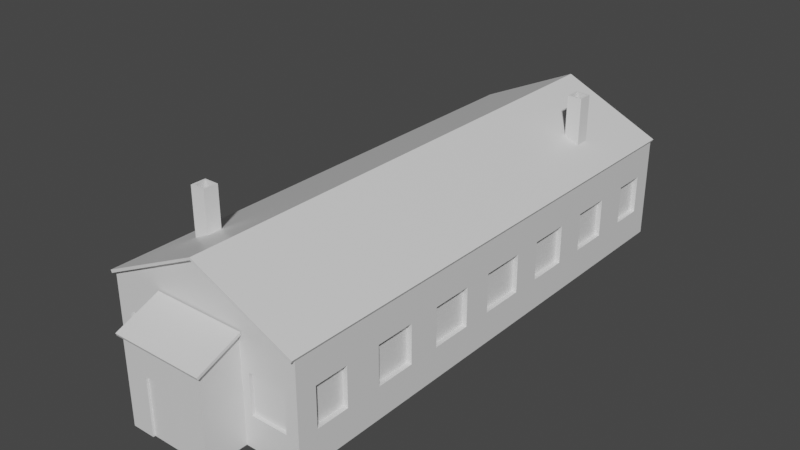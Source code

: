 # Source: home_1.blend  (saved by Blender 2.91.10; exported with 4.5.12 LTS)
import bpy
from mathutils import Matrix  # noqa: F401  (used for matrix-valued properties, if any)

bpy.ops.wm.read_factory_settings(use_empty=True)
scene = bpy.context.scene
scene.name = 'Scene'

# ---- collections
col_collection = bpy.data.collections.new('Collection'); scene.collection.children.link(col_collection)

# ---- materials (node trees are filled in below, after node groups)
mat_material = bpy.data.materials.new('Material')
mat_material.alpha_threshold = 0.0
mat_material.use_transparent_shadow = False
mat_material.line_color = (0.0, 0.0, 0.0, 1.0)

# ---- material node trees
mat_material.use_nodes = True; mat_material.node_tree.nodes.clear()
_N = mat_material.node_tree.nodes; _L = mat_material.node_tree.links
n0 = _N.new('ShaderNodeOutputMaterial'); n0.name = 'Material Output'; n0.location = (300, 300)
n1 = _N.new('ShaderNodeBsdfPrincipled'); n1.name = 'Principled BSDF'; n1.location = (10, 300)
n1.distribution = 'GGX'
n1.subsurface_method = 'BURLEY'
n1.inputs[2].default_value = 0.4
n1.inputs[3].default_value = 1.45
n1.inputs[27].default_value = (0.0, 0.0, 0.0, 1.0)
n1.inputs[28].default_value = 1.0
_L.new(n1.outputs[0], n0.inputs[0])
n0.is_active_output = True

# ---- world
world_world = bpy.data.worlds.new('World'); scene.world = world_world
world_world.use_nodes = True; world_world.node_tree.nodes.clear()
_N = world_world.node_tree.nodes; _L = world_world.node_tree.links
n0 = _N.new('ShaderNodeOutputWorld'); n0.name = 'World Output'; n0.location = (300, 300)
n1 = _N.new('ShaderNodeBackground'); n1.name = 'Background'; n1.location = (10, 300)
n1.inputs[0].default_value = (0.05088, 0.05088, 0.05088, 1.0)
_L.new(n1.outputs[0], n0.inputs[0])
n0.is_active_output = True
world_world.color = (0.05088, 0.05088, 0.05088)
world_world.use_sun_shadow = False
world_world.sun_shadow_jitter_overblur = 0.0

# ---- meshes
me_cube_001 = bpy.data.meshes.new('Cube.001')
me_cube_001.from_pydata([(2.345, 5.98, 1.379), (2.345, 5.98, -1.0), (2.345, -5.98, 1.379), (2.345, -5.98, -1.0), (1.0, -5.98, 1.379), (1.199, -5.98, -0.2651), (2.051, -5.98, 0.6436), (2.051, -5.98, -0.2651), (1.199, -5.98, 0.6436), (1.199, -5.907, -0.2651), (2.051, -5.907, -0.2651), (1.199, -5.907, 0.6436), (2.051, -5.907, 0.6436), (2.345, 4.271, 1.379), (2.345, 2.563, 1.379), (2.345, 0.8543, 1.379), (2.345, -0.8543, 1.379), (2.345, -2.563, 1.379), (2.345, -4.271, 1.379), (2.345, -4.271, -1.0), (2.345, -2.563, -1.0), (2.345, -0.8543, -1.0), (2.345, 0.8543, -1.0), (2.345, 2.563, -1.0), (2.345, 4.271, -1.0), (2.345, -4.733, 0.6436), (2.345, 5.518, 0.6436), (2.345, 5.518, -0.2651), (2.345, -5.518, 0.6436), (2.345, -5.518, -0.2651), (2.345, 4.733, -0.2651), (2.345, 4.733, 0.6436), (2.345, -4.733, -0.2651), (2.345, 3.884, 0.6436), (2.345, 2.95, 0.6436), (2.345, -3.884, 0.6436), (2.345, -2.95, 0.6436), (2.345, -3.884, -0.2651), (2.345, -2.95, -0.2651), (2.345, 3.884, -0.2651), (2.345, 2.95, -0.2651), (2.345, 2.197, 0.6436), (2.345, 1.22, 0.6436), (2.345, -2.197, 0.6436), (2.345, -1.22, 0.6436), (2.345, -2.197, -0.2651), (2.345, -1.22, -0.2651), (2.345, 2.197, -0.2651), (2.345, 1.22, -0.2651), (2.345, 0.5254, 0.6436), (2.345, -0.5254, 0.6436), (2.345, -0.5254, -0.2651), (2.345, 0.5254, -0.2651), (2.228, -4.733, 0.6436), (2.228, -5.518, 0.6436), (2.228, 4.733, -0.2651), (2.228, 5.518, -0.2651), (2.228, 5.518, 0.6436), (2.228, 4.733, 0.6436), (2.228, 3.884, 0.6436), (2.228, 2.95, 0.6436), (2.228, 2.197, 0.6436), (2.228, 1.22, 0.6436), (2.228, 0.5254, 0.6436), (2.228, -0.5254, 0.6436), (2.228, -1.22, 0.6436), (2.228, -2.197, 0.6436), (2.228, -2.95, 0.6436), (2.228, -3.884, 0.6436), (2.228, -5.518, -0.2651), (2.228, -4.733, -0.2651), (2.228, -3.884, -0.2651), (2.228, -2.95, -0.2651), (2.228, -2.197, -0.2651), (2.228, -1.22, -0.2651), (2.228, -0.5254, -0.2651), (2.228, 0.5254, -0.2651), (2.228, 1.22, -0.2651), (2.228, 2.197, -0.2651), (2.228, 2.95, -0.2651), (2.228, 3.884, -0.2651), (0.7218, 5.98, -0.2731), (1.623, 5.98, 0.6516), (1.623, 5.98, -0.2731), (0.7218, 5.98, 0.6516), (1.623, 5.856, -0.2731), (0.7218, 5.856, -0.2731), (0.7218, 5.856, 0.6516), (1.623, 5.856, 0.6516), (-2.345, 5.98, 1.379), (-2.345, 5.98, -1.0), (-2.345, -5.98, 1.379), (-2.345, -5.98, -1.0), (0.0, 5.98, -1.0), (0.0, -5.98, -1.0), (0.0, 5.98, 1.379), (-1.0, -5.98, 1.379), (0.0, -5.98, 1.379), (-1.199, -5.98, -0.2651), (-2.051, -5.98, 0.6436), (-2.051, -5.98, -0.2651), (-1.199, -5.98, 0.6436), (-1.199, -5.907, -0.2651), (-2.051, -5.907, -0.2651), (-1.199, -5.907, 0.6436), (-2.051, -5.907, 0.6436), (-2.345, 4.271, 1.379), (-2.345, 2.563, 1.379), (-2.345, 0.8543, 1.379), (-2.345, -0.8543, 1.379), (-2.345, -2.563, 1.379), (-2.345, -4.271, 1.379), (-2.345, -4.271, -1.0), (-2.345, -2.563, -1.0), (-2.345, -0.8543, -1.0), (-2.345, 0.8543, -1.0), (-2.345, 2.563, -1.0), (-2.345, 4.271, -1.0), (-2.345, -4.733, 0.6436), (-2.345, 5.518, 0.6436), (-2.345, 5.518, -0.2651), (-2.345, -5.518, 0.6436), (-2.345, -5.518, -0.2651), (-2.345, 4.733, -0.2651), (-2.345, 4.733, 0.6436), (-2.345, -4.733, -0.2651), (-2.345, 3.884, 0.6436), (-2.345, 2.95, 0.6436), (-2.345, -3.884, 0.6436), (-2.345, -2.95, 0.6436), (-2.345, -3.884, -0.2651), (-2.345, -2.95, -0.2651), (-2.345, 3.884, -0.2651), (-2.345, 2.95, -0.2651), (-2.345, 2.197, 0.6436), (-2.345, 1.22, 0.6436), (-2.345, -2.197, 0.6436), (-2.345, -1.22, 0.6436), (-2.345, -2.197, -0.2651), (-2.345, -1.22, -0.2651), (-2.345, 2.197, -0.2651), (-2.345, 1.22, -0.2651), (-2.345, 0.5254, 0.6436), (-2.345, -0.5254, 0.6436), (-2.345, -0.5254, -0.2651), (-2.345, 0.5254, -0.2651), (-2.228, -4.733, 0.6436), (-2.228, -5.518, 0.6436), (-2.228, 4.733, -0.2651), (-2.228, 5.518, -0.2651), (-2.228, 5.518, 0.6436), (-2.228, 4.733, 0.6436), (-2.228, 3.884, 0.6436), (-2.228, 2.95, 0.6436), (-2.228, 2.197, 0.6436), (-2.228, 1.22, 0.6436), (-2.228, 0.5254, 0.6436), (-2.228, -0.5254, 0.6436), (-2.228, -1.22, 0.6436), (-2.228, -2.197, 0.6436), (-2.228, -2.95, 0.6436), (-2.228, -3.884, 0.6436), (-2.228, -5.518, -0.2651), (-2.228, -4.733, -0.2651), (-2.228, -3.884, -0.2651), (-2.228, -2.95, -0.2651), (-2.228, -2.197, -0.2651), (-2.228, -1.22, -0.2651), (-2.228, -0.5254, -0.2651), (-2.228, 0.5254, -0.2651), (-2.228, 1.22, -0.2651), (-2.228, 2.197, -0.2651), (-2.228, 2.95, -0.2651), (-2.228, 3.884, -0.2651), (-0.7218, 5.98, -0.2731), (-1.623, 5.98, 0.6516), (-1.623, 5.98, -0.2731), (-0.7218, 5.98, 0.6516), (-1.623, 5.856, -0.2731), (-0.7218, 5.856, -0.2731), (-0.7218, 5.856, 0.6516), (-1.623, 5.856, 0.6516)], [(4, 97), (96, 97)], [(32, 25, 53, 70), (84, 82, 88, 87), (5, 7, 10, 9), (6, 7, 3, 2), (7, 5, 94, 3), (5, 8, 97, 94), (8, 6, 2, 97), (6, 8, 11, 12), (7, 6, 12, 10), (8, 5, 9, 11), (39, 33, 59, 80), (40, 39, 80, 79), (31, 30, 55, 58), (48, 47, 78, 77), (51, 52, 76, 75), (45, 46, 74, 73), (26, 27, 1, 0), (29, 28, 2, 3), (28, 25, 18, 2), (27, 30, 24, 1), (31, 26, 0, 13), (32, 29, 3, 19), (30, 31, 13, 24), (25, 32, 19, 18), (34, 33, 13, 14), (35, 36, 17, 18), (38, 37, 19, 20), (39, 40, 23, 24), (33, 39, 24, 13), (40, 34, 14, 23), (36, 38, 20, 17), (37, 35, 18, 19), (42, 41, 14, 15), (43, 44, 16, 17), (46, 45, 20, 21), (47, 48, 22, 23), (41, 47, 23, 14), (48, 42, 15, 22), (44, 46, 21, 16), (45, 43, 17, 20), (50, 49, 15, 16), (52, 51, 21, 22), (49, 52, 22, 15), (51, 50, 16, 21), (34, 40, 79, 60), (38, 36, 67, 72), (26, 31, 58, 57), (47, 41, 61, 78), (35, 37, 71, 68), (52, 49, 63, 76), (33, 34, 60, 59), (42, 48, 77, 62), (25, 28, 54, 53), (50, 51, 75, 64), (41, 42, 62, 61), (46, 44, 65, 74), (49, 50, 64, 63), (43, 45, 73, 66), (30, 27, 56, 55), (44, 43, 66, 65), (27, 26, 57, 56), (36, 35, 68, 67), (28, 29, 69, 54), (29, 32, 70, 69), (37, 38, 72, 71), (83, 82, 0, 1), (81, 83, 1, 93), (84, 81, 93, 95), (82, 84, 95, 0), (83, 81, 86, 85), (82, 83, 85, 88), (81, 84, 87, 86), (125, 163, 146, 118), (177, 180, 181, 175), (98, 102, 103, 100), (99, 91, 92, 100), (100, 92, 94, 98), (98, 94, 97, 101), (101, 97, 91, 99), (99, 105, 104, 101), (100, 103, 105, 99), (101, 104, 102, 98), (132, 173, 152, 126), (133, 172, 173, 132), (124, 151, 148, 123), (141, 170, 171, 140), (144, 168, 169, 145), (138, 166, 167, 139), (119, 89, 90, 120), (122, 92, 91, 121), (121, 91, 111, 118), (120, 90, 117, 123), (124, 106, 89, 119), (125, 112, 92, 122), (123, 117, 106, 124), (118, 111, 112, 125), (127, 107, 106, 126), (128, 111, 110, 129), (131, 113, 112, 130), (132, 117, 116, 133), (126, 106, 117, 132), (133, 116, 107, 127), (129, 110, 113, 131), (130, 112, 111, 128), (135, 108, 107, 134), (136, 110, 109, 137), (139, 114, 113, 138), (140, 116, 115, 141), (134, 107, 116, 140), (141, 115, 108, 135), (137, 109, 114, 139), (138, 113, 110, 136), (143, 109, 108, 142), (145, 115, 114, 144), (142, 108, 115, 145), (144, 114, 109, 143), (127, 153, 172, 133), (131, 165, 160, 129), (119, 150, 151, 124), (140, 171, 154, 134), (128, 161, 164, 130), (145, 169, 156, 142), (126, 152, 153, 127), (135, 155, 170, 141), (118, 146, 147, 121), (143, 157, 168, 144), (134, 154, 155, 135), (139, 167, 158, 137), (142, 156, 157, 143), (136, 159, 166, 138), (123, 148, 149, 120), (137, 158, 159, 136), (120, 149, 150, 119), (129, 160, 161, 128), (121, 147, 162, 122), (122, 162, 163, 125), (130, 164, 165, 131), (176, 90, 89, 175), (174, 93, 90, 176), (177, 95, 93, 174), (175, 89, 95, 177), (176, 178, 179, 174), (175, 181, 178, 176), (174, 179, 180, 177)])
_uv = me_cube_001.uv_layers.new(name='UVMap')
_uv.uv.foreach_set('vector', [0.6363, 0.5802, 0.6363, 0.6562, 0.6265, 0.6562, 0.6265, 0.5802, 0.6271, 0.0, 0.6271, 0.07533, 0.6168, 0.07533, 0.6168, 0.0, 0.676, 0.494, 0.676, 0.4228, 0.6821, 0.4228, 0.6821, 0.494, 0.4592, 0.3676, 0.5352, 0.3676, 0.5966, 0.3921, 0.3978, 0.3921, 0.5352, 0.3676, 0.5352, 0.2963, 0.5966, 0.196, 0.5966, 0.3921, 0.5352, 0.2963, 0.4592, 0.2963, 0.3978, 0.196, 0.5966, 0.196, 0.4592, 0.2963, 0.4592, 0.3676, 0.3978, 0.3921, 0.3978, 0.196, 0.6821, 0.3515, 0.6821, 0.4228, 0.676, 0.4228, 0.676, 0.3515, 0.6748, 0.2293, 0.6748, 0.1533, 0.6809, 0.1533, 0.6809, 0.2293, 0.6754, 0.3166, 0.6754, 0.2407, 0.6815, 0.2407, 0.6815, 0.3166, 0.6461, 0.5781, 0.6461, 0.6541, 0.6363, 0.6541, 0.6363, 0.5781, 0.626, 0.2335, 0.626, 0.1554, 0.6357, 0.1554, 0.6357, 0.2335, 0.6455, 0.1533, 0.6455, 0.07731, 0.6553, 0.07731, 0.6553, 0.1533, 0.6064, 0.2407, 0.6064, 0.159, 0.6162, 0.159, 0.6162, 0.2407, 0.5966, 0.3515, 0.5966, 0.2636, 0.6064, 0.2636, 0.6064, 0.3515, 0.6064, 0.159, 0.6064, 0.07731, 0.6162, 0.07731, 0.6162, 0.159, 0.2603, 0.9614, 0.3363, 0.9614, 0.3978, 1.0, 0.1989, 1.0, 0.3363, 0.03862, 0.2603, 0.03862, 0.1989, 0.0, 0.3978, 0.0, 0.2603, 0.03862, 0.2603, 0.1042, 0.1989, 0.1429, 0.1989, 0.0, 0.3363, 0.9614, 0.3363, 0.8958, 0.3978, 0.8571, 0.3978, 1.0, 0.2603, 0.8958, 0.2603, 0.9614, 0.1989, 1.0, 0.1989, 0.8571, 0.3363, 0.1042, 0.3363, 0.03862, 0.3978, 0.0, 0.3978, 0.1429, 0.3363, 0.8958, 0.2603, 0.8958, 0.1989, 0.8571, 0.3978, 0.8571, 0.2603, 0.1042, 0.3363, 0.1042, 0.3978, 0.1429, 0.1989, 0.1429, 0.2603, 0.7467, 0.2603, 0.8248, 0.1989, 0.8571, 0.1989, 0.7143, 0.2603, 0.1752, 0.2603, 0.2533, 0.1989, 0.2857, 0.1989, 0.1429, 0.3363, 0.2533, 0.3363, 0.1752, 0.3978, 0.1429, 0.3978, 0.2857, 0.3363, 0.8248, 0.3363, 0.7467, 0.3978, 0.7143, 0.3978, 0.8571, 0.2603, 0.8248, 0.3363, 0.8248, 0.3978, 0.8571, 0.1989, 0.8571, 0.3363, 0.7467, 0.2603, 0.7467, 0.1989, 0.7143, 0.3978, 0.7143, 0.2603, 0.2533, 0.3363, 0.2533, 0.3978, 0.2857, 0.1989, 0.2857, 0.3363, 0.1752, 0.2603, 0.1752, 0.1989, 0.1429, 0.3978, 0.1429, 0.2603, 0.602, 0.2603, 0.6837, 0.1989, 0.7143, 0.1989, 0.5714, 0.2603, 0.3163, 0.2603, 0.398, 0.1989, 0.4286, 0.1989, 0.2857, 0.3363, 0.398, 0.3363, 0.3163, 0.3978, 0.2857, 0.3978, 0.4286, 0.3363, 0.6837, 0.3363, 0.602, 0.3978, 0.5714, 0.3978, 0.7143, 0.2603, 0.6837, 0.3363, 0.6837, 0.3978, 0.7143, 0.1989, 0.7143, 0.3363, 0.602, 0.2603, 0.602, 0.1989, 0.5714, 0.3978, 0.5714, 0.2603, 0.398, 0.3363, 0.398, 0.3978, 0.4286, 0.1989, 0.4286, 0.3363, 0.3163, 0.2603, 0.3163, 0.1989, 0.2857, 0.3978, 0.2857, 0.2603, 0.4561, 0.2603, 0.5439, 0.1989, 0.5714, 0.1989, 0.4286, 0.3363, 0.5439, 0.3363, 0.4561, 0.3978, 0.4286, 0.3978, 0.5714, 0.2603, 0.5439, 0.3363, 0.5439, 0.3978, 0.5714, 0.1989, 0.5714, 0.3363, 0.4561, 0.2603, 0.4561, 0.1989, 0.4286, 0.3978, 0.4286, 0.6558, 0.3166, 0.6558, 0.2407, 0.6656, 0.2407, 0.6656, 0.3166, 0.665, 0.1533, 0.665, 0.2293, 0.6553, 0.2293, 0.6553, 0.1533, 0.6467, 0.4275, 0.6467, 0.4931, 0.6369, 0.4931, 0.6369, 0.4275, 0.665, 0.07731, 0.665, 0.1533, 0.6553, 0.1533, 0.6553, 0.07731, 0.6467, 0.4275, 0.6467, 0.3515, 0.6564, 0.3515, 0.6564, 0.4275, 0.6662, 0.3515, 0.6662, 0.4275, 0.6564, 0.4275, 0.6564, 0.3515, 0.6369, 0.3515, 0.6369, 0.4296, 0.6271, 0.4296, 0.6271, 0.3515, 0.6271, 0.07598, 0.6271, 0.0, 0.6369, 0.0, 0.6369, 0.07598, 0.6754, 0.5781, 0.6754, 0.6437, 0.6656, 0.6437, 0.6656, 0.5781, 0.6369, 0.07598, 0.6369, 0.0, 0.6467, 0.0, 0.6467, 0.07598, 0.6168, 0.4331, 0.6168, 0.5148, 0.607, 0.5148, 0.607, 0.4331, 0.6754, 0.5021, 0.6754, 0.5781, 0.6656, 0.5781, 0.6656, 0.5021, 0.6064, 0.1757, 0.6064, 0.2636, 0.5966, 0.2636, 0.5966, 0.1757, 0.6461, 0.5781, 0.6461, 0.5021, 0.6558, 0.5021, 0.6558, 0.5781, 0.6467, 0.4931, 0.6467, 0.4275, 0.6564, 0.4275, 0.6564, 0.4931, 0.626, 0.07731, 0.626, 0.159, 0.6162, 0.159, 0.6162, 0.07731, 0.6558, 0.2407, 0.6558, 0.3166, 0.6461, 0.3166, 0.6461, 0.2407, 0.6357, 0.07731, 0.6357, 0.1554, 0.626, 0.1554, 0.626, 0.07731, 0.6369, 0.4275, 0.6369, 0.3515, 0.6467, 0.3515, 0.6467, 0.4275, 0.6564, 0.4931, 0.6564, 0.4275, 0.6662, 0.4275, 0.6662, 0.4931, 0.6265, 0.5802, 0.6265, 0.5021, 0.6363, 0.5021, 0.6363, 0.5802, 0.5359, 0.4524, 0.4585, 0.4524, 0.3978, 0.3921, 0.5966, 0.3921, 0.5359, 0.5278, 0.5359, 0.4524, 0.5966, 0.3921, 0.5966, 0.5881, 0.4585, 0.5278, 0.5359, 0.5278, 0.5966, 0.5881, 0.3978, 0.5881, 0.4585, 0.4524, 0.4585, 0.5278, 0.3978, 0.5881, 0.3978, 0.3921, 0.6271, 0.3515, 0.6271, 0.4268, 0.6168, 0.4268, 0.6168, 0.3515, 0.5966, 0.5834, 0.5966, 0.5061, 0.607, 0.5061, 0.607, 0.5834, 0.6168, 0.0, 0.6168, 0.07731, 0.6064, 0.07731, 0.6064, 0.0, 0.6455, 0.1554, 0.6553, 0.1554, 0.6553, 0.2314, 0.6455, 0.2314, 0.6271, 0.5021, 0.6168, 0.5021, 0.6168, 0.4268, 0.6271, 0.4268, 0.676, 0.0, 0.6821, 0.0, 0.6821, 0.07128, 0.676, 0.07128, 0.4592, 0.02453, 0.3978, 0.0, 0.5966, 0.0, 0.5352, 0.02453, 0.5352, 0.02453, 0.5966, 0.0, 0.5966, 0.196, 0.5352, 0.09581, 0.5352, 0.09581, 0.5966, 0.196, 0.3978, 0.196, 0.4592, 0.09581, 0.4592, 0.09581, 0.3978, 0.196, 0.3978, 0.0, 0.4592, 0.02453, 0.6815, 0.6494, 0.6754, 0.6494, 0.6754, 0.5781, 0.6815, 0.5781, 0.6748, 0.07731, 0.6809, 0.07731, 0.6809, 0.1533, 0.6748, 0.1533, 0.6754, 0.5021, 0.6815, 0.5021, 0.6815, 0.5781, 0.6754, 0.5781, 0.6467, 0.0, 0.6564, 0.0, 0.6564, 0.07598, 0.6467, 0.07598, 0.6363, 0.3187, 0.6265, 0.3187, 0.6265, 0.2407, 0.6363, 0.2407, 0.6064, 0.6594, 0.5966, 0.6594, 0.5966, 0.5834, 0.6064, 0.5834, 0.6168, 0.5965, 0.607, 0.5965, 0.607, 0.5148, 0.6168, 0.5148, 0.6064, 0.08787, 0.5966, 0.08787, 0.5966, 0.0, 0.6064, 0.0, 0.6162, 0.3223, 0.6064, 0.3223, 0.6064, 0.2407, 0.6162, 0.2407, 0.06145, 0.03862, 0.0, 0.0, 0.1989, 0.0, 0.1374, 0.03862, 0.1374, 0.9614, 0.1989, 1.0, 0.0, 1.0, 0.06145, 0.9614, 0.06145, 0.9614, 0.0, 1.0, 0.0, 0.8571, 0.06145, 0.8958, 0.1374, 0.03862, 0.1989, 0.0, 0.1989, 0.1429, 0.1374, 0.1042, 0.06145, 0.1042, 0.0, 0.1429, 0.0, 0.0, 0.06145, 0.03862, 0.1374, 0.8958, 0.1989, 0.8571, 0.1989, 1.0, 0.1374, 0.9614, 0.1374, 0.1042, 0.1989, 0.1429, 0.0, 0.1429, 0.06145, 0.1042, 0.06145, 0.8958, 0.0, 0.8571, 0.1989, 0.8571, 0.1374, 0.8958, 0.06145, 0.2533, 0.0, 0.2857, 0.0, 0.1429, 0.06145, 0.1752, 0.06145, 0.8248, 0.0, 0.8571, 0.0, 0.7143, 0.06145, 0.7467, 0.1374, 0.7467, 0.1989, 0.7143, 0.1989, 0.8571, 0.1374, 0.8248, 0.1374, 0.1752, 0.1989, 0.1429, 0.1989, 0.2857, 0.1374, 0.2533, 0.06145, 0.1752, 0.0, 0.1429, 0.1989, 0.1429, 0.1374, 0.1752, 0.1374, 0.2533, 0.1989, 0.2857, 0.0, 0.2857, 0.06145, 0.2533, 0.06145, 0.7467, 0.0, 0.7143, 0.1989, 0.7143, 0.1374, 0.7467, 0.1374, 0.8248, 0.1989, 0.8571, 0.0, 0.8571, 0.06145, 0.8248, 0.06145, 0.398, 0.0, 0.4286, 0.0, 0.2857, 0.06145, 0.3163, 0.06145, 0.6837, 0.0, 0.7143, 0.0, 0.5714, 0.06145, 0.602, 0.1374, 0.602, 0.1989, 0.5714, 0.1989, 0.7143, 0.1374, 0.6837, 0.1374, 0.3163, 0.1989, 0.2857, 0.1989, 0.4286, 0.1374, 0.398, 0.06145, 0.3163, 0.0, 0.2857, 0.1989, 0.2857, 0.1374, 0.3163, 0.1374, 0.398, 0.1989, 0.4286, 0.0, 0.4286, 0.06145, 0.398, 0.06145, 0.602, 0.0, 0.5714, 0.1989, 0.5714, 0.1374, 0.602, 0.1374, 0.6837, 0.1989, 0.7143, 0.0, 0.7143, 0.06145, 0.6837, 0.06145, 0.5439, 0.0, 0.5714, 0.0, 0.4286, 0.06145, 0.4561, 0.1374, 0.4561, 0.1989, 0.4286, 0.1989, 0.5714, 0.1374, 0.5439, 0.06145, 0.4561, 0.0, 0.4286, 0.1989, 0.4286, 0.1374, 0.4561, 0.1374, 0.5439, 0.1989, 0.5714, 0.0, 0.5714, 0.06145, 0.5439, 0.6754, 0.3166, 0.6656, 0.3166, 0.6656, 0.2407, 0.6754, 0.2407, 0.6564, 0.0, 0.6662, 0.0, 0.6662, 0.07598, 0.6564, 0.07598, 0.6662, 0.0, 0.676, 0.0, 0.676, 0.06562, 0.6662, 0.06562, 0.607, 0.5965, 0.6168, 0.5965, 0.6168, 0.6725, 0.607, 0.6725, 0.6748, 0.1533, 0.665, 0.1533, 0.665, 0.07731, 0.6748, 0.07731, 0.6363, 0.5021, 0.6461, 0.5021, 0.6461, 0.5781, 0.6363, 0.5781, 0.6357, 0.1554, 0.6455, 0.1554, 0.6455, 0.2335, 0.6357, 0.2335, 0.6656, 0.6541, 0.6558, 0.6541, 0.6558, 0.5781, 0.6656, 0.5781, 0.6271, 0.4296, 0.6369, 0.4296, 0.6369, 0.4952, 0.6271, 0.4952, 0.6656, 0.5781, 0.6558, 0.5781, 0.6558, 0.5021, 0.6656, 0.5021, 0.607, 0.3515, 0.6168, 0.3515, 0.6168, 0.4331, 0.607, 0.4331, 0.6168, 0.5802, 0.6265, 0.5802, 0.6265, 0.6562, 0.6168, 0.6562, 0.5966, 0.08787, 0.6064, 0.08787, 0.6064, 0.1757, 0.5966, 0.1757, 0.6558, 0.6541, 0.6461, 0.6541, 0.6461, 0.5781, 0.6558, 0.5781, 0.676, 0.4171, 0.6662, 0.4171, 0.6662, 0.3515, 0.676, 0.3515, 0.6162, 0.159, 0.626, 0.159, 0.626, 0.2407, 0.6162, 0.2407, 0.6363, 0.2407, 0.6461, 0.2407, 0.6461, 0.3166, 0.6363, 0.3166, 0.6168, 0.5021, 0.6265, 0.5021, 0.6265, 0.5802, 0.6168, 0.5802, 0.6748, 0.2293, 0.665, 0.2293, 0.665, 0.1533, 0.6748, 0.1533, 0.676, 0.4827, 0.6662, 0.4827, 0.6662, 0.4171, 0.676, 0.4171, 0.6455, 0.1554, 0.6357, 0.1554, 0.6357, 0.07731, 0.6455, 0.07731, 0.5359, 0.7238, 0.5966, 0.7842, 0.3978, 0.7842, 0.4585, 0.7238, 0.5359, 0.6485, 0.5966, 0.5881, 0.5966, 0.7842, 0.5359, 0.7238, 0.4585, 0.6485, 0.3978, 0.5881, 0.5966, 0.5881, 0.5359, 0.6485, 0.4585, 0.7238, 0.3978, 0.7842, 0.3978, 0.5881, 0.4585, 0.6485, 0.6265, 0.316, 0.6162, 0.316, 0.6162, 0.2407, 0.6265, 0.2407, 0.607, 0.4288, 0.5966, 0.4288, 0.5966, 0.3515, 0.607, 0.3515, 0.5966, 0.4288, 0.607, 0.4288, 0.607, 0.5061, 0.5966, 0.5061])
me_cube_001.materials.append(mat_material)
me_cube_001.use_remesh_preserve_volume = False
me_cube_001.use_remesh_preserve_attributes = False
me_cube_001.use_mirror_vertex_groups = False
me_cube_001.update()
me_cube_003 = bpy.data.meshes.new('Cube.003')
me_cube_003.from_pydata([(1.0, -6.003, 1.436), (1.0, -6.921, 1.0), (1.0, -5.98, 1.379), (1.077, -6.003, 1.436), (1.077, -5.98, 1.379), (1.077, -7.016, 1.029), (1.077, -6.993, 0.9714), (2.345, 5.98, 1.379), (2.345, -5.98, 1.379), (2.373, 5.98, 1.438), (2.373, -5.98, 1.438), (2.345, -6.074, 1.379), (2.373, -6.074, 1.438), (2.345, 6.064, 1.379), (2.373, 6.064, 1.438), (-1.0, -6.003, 1.436), (0.0, -6.003, 1.436), (-1.0, -6.921, 1.0), (-1.0, -5.98, 1.379), (0.0, -6.921, 1.0), (0.0, -7.016, 1.029), (0.0, -6.993, 0.9714), (-1.077, -6.003, 1.436), (-1.077, -5.98, 1.379), (-1.077, -7.016, 1.029), (-1.077, -6.993, 0.9714), (-2.345, 5.98, 1.379), (-2.345, -5.98, 1.379), (0.0, -5.98, 2.477), (0.0, 5.98, 2.477), (-2.373, 5.98, 1.438), (-2.373, -5.98, 1.438), (0.0, 5.98, 2.536), (0.0, -5.98, 2.536), (-2.345, -6.074, 1.379), (0.0, -6.074, 2.477), (-2.373, -6.074, 1.438), (0.0, -6.074, 2.536), (0.0, 6.064, 2.477), (-2.345, 6.064, 1.379), (0.0, 6.064, 2.536), (-2.373, 6.064, 1.438)], [], [(4, 3, 5, 6), (21, 6, 5, 20), (3, 0, 16, 20, 5), (1, 2, 4, 6, 21, 19), (28, 8, 11, 35), (9, 32, 33, 10), (9, 7, 13, 14), (8, 7, 9, 10), (35, 11, 12, 37), (10, 33, 37, 12), (8, 10, 12, 11), (13, 38, 40, 14), (32, 9, 14, 40), (7, 29, 38, 13), (23, 25, 24, 22), (21, 20, 24, 25), (22, 24, 20, 16, 15), (17, 19, 21, 25, 23, 18), (28, 35, 34, 27), (30, 31, 33, 32), (30, 41, 39, 26), (27, 31, 30, 26), (29, 32, 33, 28), (35, 37, 36, 34), (31, 36, 37, 33), (33, 37, 35, 28), (27, 34, 36, 31), (39, 41, 40, 38), (32, 40, 41, 30), (26, 39, 38, 29), (29, 38, 40, 32)])
_uv = me_cube_003.uv_layers.new(name='UVMap')
_uv.uv.foreach_set('vector', [0.5529, 0.3873, 0.558, 0.3873, 0.558, 0.4762, 0.5529, 0.4762, 0.5479, 0.4752, 0.5479, 0.3873, 0.5529, 0.3873, 0.5529, 0.4752, 0.5479, 0.3924, 0.5479, 0.3984, 0.5479, 0.4772, 0.461, 0.4721, 0.461, 0.3873, 0.3796, 0.5559, 0.461, 0.5526, 0.461, 0.5587, 0.3734, 0.5622, 0.3734, 0.4765, 0.3796, 0.4763, 0.5607, 0.206, 0.5786, 0.0, 0.5861, 0.0003395, 0.5682, 0.2064, 0.0, 0.01219, 0.2105, 0.006753, 0.2105, 0.971, 1.192e-07, 0.9764, 0.6213, 0.006836, 0.616, 0.006836, 0.616, 0.0, 0.6213, 0.0, 0.616, 0.9829, 0.616, 0.006836, 0.6213, 0.006836, 0.6213, 0.9829, 0.4727, 0.1936, 0.5607, 0.385, 0.5559, 0.3873, 0.4679, 0.1936, 1.192e-07, 0.9764, 0.2105, 0.971, 0.2105, 0.9786, 0.0, 0.984, 0.616, 0.9829, 0.6213, 0.9829, 0.6213, 0.9906, 0.616, 0.9906, 0.4679, 0.002287, 0.3783, 0.1936, 0.3734, 0.1936, 0.463, 0.0, 0.2105, 0.006753, 0.0, 0.01219, 0.0, 0.005436, 0.2105, 0.0, 0.6107, 0.0003014, 0.5928, 0.2063, 0.5861, 0.206, 0.604, 0.0, 0.558, 0.4759, 0.558, 0.3875, 0.5628, 0.3873, 0.5628, 0.4757, 0.5479, 0.4752, 0.5529, 0.4752, 0.5529, 0.563, 0.5479, 0.563, 0.5479, 0.562, 0.461, 0.5569, 0.461, 0.4721, 0.5479, 0.4772, 0.5479, 0.556, 0.3796, 0.3967, 0.3796, 0.4763, 0.3734, 0.4765, 0.3734, 0.3908, 0.461, 0.3873, 0.461, 0.3934, 0.5607, 0.206, 0.5682, 0.2064, 0.5861, 0.3736, 0.5786, 0.3732, 0.3734, 0.02814, 0.3734, 0.9924, 0.2105, 0.971, 0.2105, 0.006753, 0.6107, 0.006836, 0.6107, 0.0, 0.616, 0.0, 0.616, 0.006836, 0.616, 0.9829, 0.6107, 0.9829, 0.6107, 0.006836, 0.616, 0.006836, 0.6261, 0.9838, 0.6213, 0.9838, 0.6213, 0.007703, 0.6261, 0.007703, 0.4727, 0.1936, 0.4679, 0.1936, 0.5559, 0.0, 0.5607, 0.002287, 0.3734, 0.9924, 0.3734, 1.0, 0.2105, 0.9786, 0.2105, 0.971, 0.6213, 0.007703, 0.6213, 0.0, 0.6261, 0.0, 0.6261, 0.007703, 0.616, 0.9829, 0.616, 0.9906, 0.6107, 0.9906, 0.6107, 0.9829, 0.4679, 0.385, 0.463, 0.3873, 0.3734, 0.1936, 0.3783, 0.1936, 0.2105, 0.006753, 0.2105, 0.0, 0.3734, 0.02139, 0.3734, 0.02814, 0.6107, 0.3735, 0.604, 0.3732, 0.5861, 0.206, 0.5928, 0.2063, 0.6261, 0.9838, 0.6261, 0.9906, 0.6213, 0.9906, 0.6213, 0.9838])
me_cube_003.materials.append(mat_material)
me_cube_003.use_remesh_preserve_volume = False
me_cube_003.use_remesh_preserve_attributes = False
me_cube_003.use_mirror_vertex_groups = False
me_cube_003.update()
me_cube_004 = bpy.data.meshes.new('Cube.004')
me_cube_004.from_pydata([(1.0, -6.921, -1.0), (1.0, -6.921, 1.0), (1.0, -5.98, -1.0), (1.0, -5.98, 1.379), (0.4692, -6.921, -1.0), (1.0, -5.98, 0.5786), (0.4692, -6.921, 0.3274), (0.4692, -6.873, 0.3274), (0.4692, -6.873, -1.0), (2.345, 5.98, 1.379), (2.345, -5.98, 1.379), (-1.0, -6.921, -1.0), (-1.0, -6.921, 1.0), (-1.0, -5.98, -1.0), (-1.0, -5.98, 1.379), (-0.4692, -6.921, -1.0), (-1.0, -5.98, 0.5786), (-0.4692, -6.921, 0.3274), (-0.4692, -6.873, 0.3274), (-0.4692, -6.873, -1.0), (-2.345, 5.98, 1.379), (-2.345, -5.98, 1.379), (0.0, -5.98, 2.477), (0.0, 5.98, 2.477)], [], [(2, 5, 3, 1, 0), (4, 6, 7, 8), (11, 15, 17, 18, 7, 6, 4, 0, 1, 12), (22, 21, 10), (13, 11, 12, 14, 16), (15, 19, 18, 17), (20, 23, 9)])
_uv = me_cube_004.uv_layers.new(name='UVMap')
_uv.uv.foreach_set('vector', [0.6691, 0.4265, 0.6691, 0.7632, 0.6691, 0.9337, 0.4684, 0.853, 0.4684, 0.4265, 0.8904, 0.4265, 0.8904, 0.7096, 0.8802, 0.7096, 0.8802, 0.4265, 0.8948, 0.0, 0.8948, 0.1132, 0.6118, 0.1132, 0.6119, 0.1132, 0.6119, 0.3133, 0.6118, 0.3133, 0.8948, 0.3133, 0.8948, 0.4265, 0.4684, 0.4265, 0.4684, 0.0, 0.2342, 0.5, 0.4684, 0.0, 0.4684, 1.0, 0.8699, 0.9337, 0.6691, 0.9337, 0.6691, 0.5072, 0.8699, 0.4265, 0.8699, 0.5971, 0.8699, 0.4265, 0.8802, 0.4265, 0.8802, 0.7096, 0.8699, 0.7096, 0.2342, 1.0, 0.0, 0.5, 0.2342, 0.0])
me_cube_004.materials.append(mat_material)
me_cube_004.use_remesh_preserve_volume = False
me_cube_004.use_remesh_preserve_attributes = False
me_cube_004.use_mirror_vertex_groups = False
me_cube_004.update()
me_cube_005 = bpy.data.meshes.new('Cube.005')
me_cube_005.from_pydata([(0.4692, -6.873, 0.3274), (0.4692, -6.873, -1.0), (0.0, -6.873, 0.3274), (0.0, -6.873, -1.0), (-0.4692, -6.873, 0.3274), (-0.4692, -6.873, -1.0)], [], [(1, 0, 2, 3), (5, 3, 2, 4)])
_uv = me_cube_005.uv_layers.new(name='UVMap')
_uv.uv.foreach_set('vector', [0.375, 0.8164, 0.5409, 0.8164, 0.5409, 0.875, 0.375, 0.875, 0.375, 0.8164, 0.375, 0.875, 0.5409, 0.875, 0.5409, 0.8164])
me_cube_005.materials.append(mat_material)
me_cube_005.use_remesh_preserve_volume = False
me_cube_005.use_remesh_preserve_attributes = False
me_cube_005.use_mirror_vertex_groups = False
me_cube_005.update()
me_cube_006 = bpy.data.meshes.new('Cube.006')
me_cube_006.from_pydata([(1.199, -5.907, -0.2651), (2.051, -5.907, -0.2651), (1.199, -5.907, 0.6436), (2.051, -5.907, 0.6436), (2.228, -4.733, 0.6436), (2.228, -5.518, 0.6436), (2.228, 4.733, -0.2651), (2.228, 5.518, -0.2651), (2.228, 5.518, 0.6436), (2.228, 4.733, 0.6436), (2.228, 3.884, 0.6436), (2.228, 2.95, 0.6436), (2.228, 2.197, 0.6436), (2.228, 1.22, 0.6436), (2.228, 0.5254, 0.6436), (2.228, -0.5254, 0.6436), (2.228, -1.22, 0.6436), (2.228, -2.197, 0.6436), (2.228, -2.95, 0.6436), (2.228, -3.884, 0.6436), (2.228, -5.518, -0.2651), (2.228, -4.733, -0.2651), (2.228, -3.884, -0.2651), (2.228, -2.95, -0.2651), (2.228, -2.197, -0.2651), (2.228, -1.22, -0.2651), (2.228, -0.5254, -0.2651), (2.228, 0.5254, -0.2651), (2.228, 1.22, -0.2651), (2.228, 2.197, -0.2651), (2.228, 2.95, -0.2651), (2.228, 3.884, -0.2651), (1.623, 5.856, -0.2731), (0.7218, 5.856, -0.2731), (0.7218, 5.856, 0.6516), (1.623, 5.856, 0.6516)], [], [(1, 3, 2, 0), (21, 4, 5, 20), (7, 8, 9, 6), (31, 10, 11, 30), (29, 12, 13, 28), (27, 14, 15, 26), (25, 16, 17, 24), (23, 18, 19, 22), (33, 34, 35, 32)])
_uv = me_cube_006.uv_layers.new(name='UVMap')
_uv.uv.foreach_set('vector', [0.3184, 0.2754, 0.3184, 0.3212, 0.2754, 0.3212, 0.2754, 0.2754, 0.1603, 0.1042, 0.03862, 0.1042, 0.03862, 0.03862, 0.1603, 0.03862, 0.1603, 0.9614, 0.03862, 0.9614, 0.03862, 0.8958, 0.1603, 0.8958, 0.1665, 0.8248, 0.03239, 0.8248, 0.03239, 0.7467, 0.1665, 0.7467, 0.1683, 0.6837, 0.03059, 0.6837, 0.03059, 0.602, 0.1683, 0.602, 0.1714, 0.5439, 0.02749, 0.5439, 0.02749, 0.4561, 0.1714, 0.4561, 0.1683, 0.398, 0.03059, 0.398, 0.03059, 0.3163, 0.1683, 0.3163, 0.1665, 0.2533, 0.03239, 0.2533, 0.03239, 0.1752, 0.1665, 0.1752, 0.3508, 0.04412, 0.3508, 0.1548, 0.243, 0.1548, 0.243, 0.04412])
me_cube_006.materials.append(mat_material)
me_cube_006.use_remesh_preserve_volume = False
me_cube_006.use_remesh_preserve_attributes = False
me_cube_006.use_mirror_vertex_groups = False
me_cube_006.update()
me_cube_007 = bpy.data.meshes.new('Cube.007')
me_cube_007.from_pydata([(-1.0, -1.0, -4.415), (-1.0, 1.0, -4.415), (1.0, -1.0, -4.415), (1.0, 1.0, -4.415), (-0.7524, -0.7524, 6.194), (-0.7524, 0.7524, 6.194), (0.7524, 0.7524, 6.194), (0.7524, -0.7524, 6.194), (-1.0, -1.0, 6.194), (-1.0, 1.0, 6.194), (1.0, 1.0, 6.194), (1.0, -1.0, 6.194), (-0.7524, -0.7524, -4.981), (-0.7524, 0.7524, -4.981), (0.7524, 0.7524, -4.981), (0.7524, -0.7524, -4.981), (-15.26, -49.41, -4.7), (-15.26, -47.41, -4.7), (-17.26, -49.41, -4.7), (-17.26, -47.41, -4.7), (-15.51, -49.16, 6.194), (-15.51, -47.65, 6.194), (-17.02, -47.65, 6.194), (-17.02, -49.16, 6.194), (-15.26, -49.41, 6.194), (-15.26, -47.41, 6.194), (-17.26, -47.41, 6.194), (-17.26, -49.41, 6.194), (-15.51, -49.16, -4.981), (-15.51, -47.65, -4.981), (-17.02, -47.65, -4.981), (-17.02, -49.16, -4.981)], [], [(1, 9, 10, 3), (3, 10, 11, 2), (2, 11, 8, 0), (4, 7, 15, 12), (0, 8, 9, 1), (4, 5, 9, 8), (5, 6, 10, 9), (6, 7, 11, 10), (7, 4, 8, 11), (6, 5, 13, 14), (7, 6, 14, 15), (5, 4, 12, 13), (17, 19, 26, 25), (19, 18, 27, 26), (18, 16, 24, 27), (20, 28, 31, 23), (16, 17, 25, 24), (20, 24, 25, 21), (21, 25, 26, 22), (22, 26, 27, 23), (23, 27, 24, 20), (22, 30, 29, 21), (23, 31, 30, 22), (21, 29, 28, 20)])
_uv = me_cube_007.uv_layers.new(name='UVMap')
_uv.uv.foreach_set('vector', [0.7345, 0.0, 0.7345, 0.487, 0.6427, 0.487, 0.6427, 0.0, 0.6427, 0.0, 0.6427, 0.487, 0.5509, 0.487, 0.5509, 0.0, 0.5509, 0.0, 0.5509, 0.487, 0.459, 0.487, 0.459, 0.0, 0.9417, 0.513, 0.8726, 0.513, 0.8726, 0.0, 0.9417, 0.0, 0.459, 0.0, 0.459, 0.487, 0.3672, 0.487, 0.3672, 0.0, 0.1723, 0.5806, 0.1723, 0.5115, 0.1836, 0.5001, 0.1836, 0.5919, 0.1723, 0.5115, 0.1032, 0.5115, 0.09181, 0.5001, 0.1836, 0.5001, 0.1032, 0.5115, 0.1032, 0.5806, 0.09181, 0.5919, 0.09181, 0.5001, 0.1032, 0.5806, 0.1723, 0.5806, 0.1836, 0.5919, 0.09181, 0.5919, 0.8726, 0.513, 0.8035, 0.513, 0.8035, 0.0, 0.8726, 0.0, 0.4363, 1.0, 0.3672, 1.0, 0.3672, 0.487, 0.4363, 0.487, 0.5054, 1.0, 0.4363, 1.0, 0.4363, 0.487, 0.5054, 0.487, 0.0, 0.0, 0.09181, 0.0, 0.09181, 0.5001, 0.0, 0.5001, 0.2754, 0.0, 0.3672, 0.0, 0.3672, 0.5001, 0.2754, 0.5001, 0.09181, 0.0, 0.1836, 0.0, 0.1836, 0.5001, 0.09181, 0.5001, 0.7345, 0.513, 0.7345, 0.0, 0.8035, 0.0, 0.8035, 0.513, 0.1836, 0.0, 0.2754, 0.0, 0.2754, 0.5001, 0.1836, 0.5001, 0.01137, 0.5115, 0.0, 0.5001, 0.09181, 0.5001, 0.08044, 0.5115, 0.08044, 0.5115, 0.09181, 0.5001, 0.09181, 0.5919, 0.08044, 0.5806, 0.08044, 0.5806, 0.09181, 0.5919, 0.0, 0.5919, 0.01137, 0.5806, 0.01137, 0.5806, 0.0, 0.5919, 0.0, 0.5001, 0.01137, 0.5115, 0.5054, 1.0, 0.5054, 0.487, 0.5745, 0.487, 0.5745, 1.0, 0.5745, 1.0, 0.5745, 0.487, 0.6435, 0.487, 0.6435, 1.0, 0.6435, 1.0, 0.6435, 0.487, 0.7126, 0.487, 0.7126, 1.0])
me_cube_007.use_remesh_fix_poles = True
me_cube_007.use_remesh_preserve_attributes = False
me_cube_007.use_mirror_vertex_groups = False
me_cube_007.update()

# ---- objects
ob_light_green = bpy.data.objects.new('light green', me_cube_001)
ob_green = bpy.data.objects.new('green', me_cube_003)
ob_brown = bpy.data.objects.new('brown', me_cube_004)
ob_light_brown = bpy.data.objects.new('light brown', me_cube_005)
ob_blue = bpy.data.objects.new('blue', me_cube_006)
ob_grey = bpy.data.objects.new('grey', me_cube_007)

# ---- transforms, parenting, visibility, modifiers, constraints
ob_light_green.location = (0.0, 0.0, 0.0)
ob_light_green.lock_rotations_4d = False
ob_light_green.empty_display_type = 'ARROWS'
ob_light_green.lineart.crease_threshold = 0.0
ob_green.location = (0.0, 0.0, 0.0)
ob_green.lock_rotations_4d = False
ob_green.empty_display_type = 'ARROWS'
ob_green.lineart.crease_threshold = 0.0
ob_brown.location = (0.0, 0.0, 0.0)
ob_brown.lock_rotations_4d = False
ob_brown.empty_display_type = 'ARROWS'
ob_brown.lineart.crease_threshold = 0.0
ob_light_brown.location = (0.0, 0.0, 0.0)
ob_light_brown.lock_rotations_4d = False
ob_light_brown.empty_display_type = 'ARROWS'
ob_light_brown.lineart.crease_threshold = 0.0
ob_blue.location = (0.0, 0.0, 0.0)
ob_blue.lock_rotations_4d = False
ob_blue.empty_display_type = 'ARROWS'
ob_blue.lineart.crease_threshold = 0.0
_m = ob_blue.modifiers.new('Mirror', 'MIRROR')
ob_grey.location = (1.429, 4.056, 1.814)
ob_grey.scale = (0.1757, 0.1757, 0.1757)
ob_grey.lineart.crease_threshold = 0.0

# ---- collection membership
col_collection.objects.link(ob_light_green)
col_collection.objects.link(ob_green)
col_collection.objects.link(ob_brown)
col_collection.objects.link(ob_light_brown)
col_collection.objects.link(ob_blue)
col_collection.objects.link(ob_grey)

# ---- scene / render settings (as saved in the file)
scene.frame_start = 1; scene.frame_end = 250; scene.frame_set(56)
scene.render.engine = 'BLENDER_EEVEE_NEXT'
scene.cycles.use_denoising = False
scene.cycles.samples = 128
scene.cycles.sampling_pattern = 'TABULATED_SOBOL'
scene.cycles.use_adaptive_sampling = False
scene.cycles.use_light_tree = False
scene.view_settings.view_transform = 'Filmic'
bpy.context.view_layer.update()

# ---- added for rendering (the .blend has no active camera and no usable light): camera, sun
cam_auto = bpy.data.cameras.new('AutoCamera')
cam_auto.lens = 50.0
cam_auto.sensor_width = 36.0
cam_auto.clip_end = 1000.0
ob_auto_camera = bpy.data.objects.new('AutoCamera', cam_auto)
scene.collection.objects.link(ob_auto_camera)
ob_auto_camera.location = (13.3699, -16.5201, 11.647)
ob_auto_camera.rotation_euler = (1.09748, -7.21219e-08, 0.694738)
scene.camera = ob_auto_camera
light_auto_sun = bpy.data.lights.new('AutoSun', 'SUN')
light_auto_sun.energy = 3.0
light_auto_sun.angle = 0.0523599
ob_auto_sun = bpy.data.objects.new('AutoSun', light_auto_sun)
scene.collection.objects.link(ob_auto_sun)
ob_auto_sun.rotation_euler = (0.872665, 0.174533, 0.523599)
bpy.context.view_layer.update()
